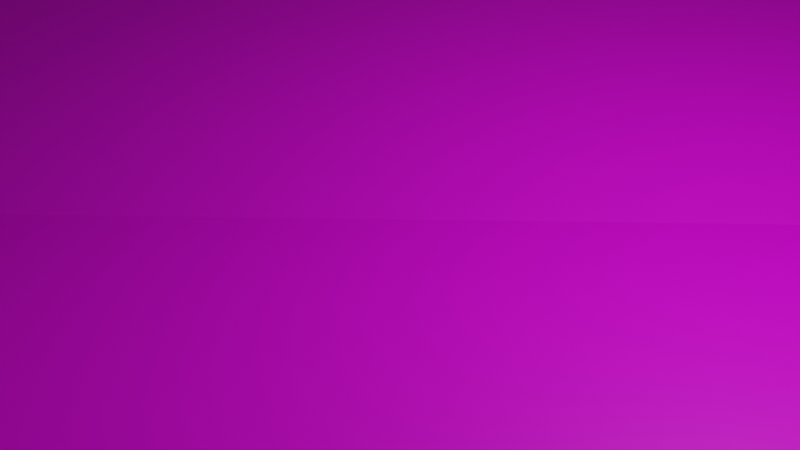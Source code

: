# Source: map.blend  (saved by Blender 3.4.6; exported with 4.5.12 LTS)
import bpy
from mathutils import Matrix  # noqa: F401  (used for matrix-valued properties, if any)

bpy.ops.wm.read_factory_settings(use_empty=True)
scene = bpy.context.scene
scene.name = 'Scene'

# ---- collections
col_collection = bpy.data.collections.new('Collection'); scene.collection.children.link(col_collection)

# ---- images (referenced by path relative to the original .blend; pixels are not part of the script)
import os
ASSET_DIR = os.environ.get("B2B_ASSET_DIR", "")  # directory of the original .blend (textures are referenced by path, not embedded)
HERE = os.path.dirname(os.path.abspath(__file__))  # packed textures are extracted next to this script under _unpacked/

def load_image(name, relpath, width, height, colorspace="sRGB"):
    """Load a texture the original file referenced (path relative to the .blend, or extracted next to this script)."""
    p = next((c for c in (os.path.join(HERE, relpath), os.path.join(ASSET_DIR, relpath)) if relpath and os.path.exists(c)), "")
    if p:
        img = bpy.data.images.load(p, check_existing=True)
        img.name = name
    else:  # same state as the original file: an image datablock whose file is absent (Cycles renders it pink)
        img = bpy.data.images.new(name, width, height)
        img.source = "FILE"
        img.filepath = "//" + (relpath or name)
    img.colorspace_settings.name = colorspace
    return img
img_grass_jpg = load_image('GRASS.jpg', 'GRASS.jpg', 1024, 1024, 'sRGB')
img_bricks_jpng_jpg = load_image('bricks.jpng.jpg', 'bricks.jpng.jpg', 1024, 1024, 'sRGB')

# ---- materials (node trees are filled in below, after node groups)
mat_grass = bpy.data.materials.new('grass')
mat_grass.use_transparent_shadow = False
mat_grass.diffuse_color = (0.3343, 0.8, 0.0, 1.0)
mat_bricksbttr = bpy.data.materials.new('bricksbttr')
mat_bricksbttr.use_transparent_shadow = False

# ---- material node trees
mat_grass.use_nodes = True; mat_grass.node_tree.nodes.clear()
_N = mat_grass.node_tree.nodes; _L = mat_grass.node_tree.links
n0 = _N.new('ShaderNodeBsdfPrincipled'); n0.name = 'Principled BSDF'; n0.location = (10, 300)
n0.distribution = 'GGX'
n0.subsurface_method = 'RANDOM_WALK_SKIN'
n0.inputs[1].default_value = 0.1101
n0.inputs[3].default_value = 1.45
n0.inputs[12].default_value = 0.09174
n0.inputs[27].default_value = (0.0, 0.0, 0.0, 1.0)
n0.inputs[28].default_value = 1.0
n1 = _N.new('ShaderNodeOutputMaterial'); n1.name = 'Material Output'; n1.location = (300, 300)
n2 = _N.new('ShaderNodeTexImage'); n2.name = 'Image Texture'; n2.location = (-295, 156)
n2.image = img_grass_jpg
n3 = _N.new('ShaderNodeMix'); n3.name = 'Mix'; n3.location = (-260, 180)
n3.data_type = 'RGBA'
n3.inputs[0].default_value = 0.1101
n3.inputs[7].default_value = (1.0, 1.0, 1.0, 1.0)
n4 = _N.new('ShaderNodeMix'); n4.name = 'Mix.001'; n4.location = (-160, 180)
n4.data_type = 'RGBA'
n4.inputs[0].default_value = 0.2752
n4.inputs[6].default_value = (1.0, 1.0, 1.0, 1.0)
_L.new(n0.outputs[0], n1.inputs[0])
_L.new(n2.outputs[0], n0.inputs[0])
_L.new(n2.outputs[0], n3.inputs[6])
_L.new(n3.outputs[2], n4.inputs[7])
_L.new(n4.outputs[2], n0.inputs[14])
n1.is_active_output = True
mat_bricksbttr.use_nodes = True; mat_bricksbttr.node_tree.nodes.clear()
_N = mat_bricksbttr.node_tree.nodes; _L = mat_bricksbttr.node_tree.links
n0 = _N.new('ShaderNodeOutputMaterial'); n0.name = 'Material Output'; n0.location = (300, 300)
n1 = _N.new('ShaderNodeTexImage'); n1.name = 'Image Texture'; n1.location = (-356, 169)
n1.image = img_bricks_jpng_jpg
n2 = _N.new('ShaderNodeBsdfPrincipled'); n2.name = 'Principled BSDF'; n2.location = (10, 300)
n2.distribution = 'GGX'
n2.subsurface_method = 'RANDOM_WALK_SKIN'
n2.inputs[3].default_value = 1.45
n2.inputs[27].default_value = (0.0, 0.0, 0.0, 1.0)
n2.inputs[28].default_value = 1.0
_L.new(n2.outputs[0], n0.inputs[0])
_L.new(n1.outputs[0], n2.inputs[0])
n0.is_active_output = True

# ---- world
world_world = bpy.data.worlds.new('World'); scene.world = world_world
world_world.use_nodes = True; world_world.node_tree.nodes.clear()
_N = world_world.node_tree.nodes; _L = world_world.node_tree.links
n0 = _N.new('ShaderNodeOutputWorld'); n0.name = 'World Output'; n0.location = (300, 300)
n1 = _N.new('ShaderNodeBackground'); n1.name = 'Background'; n1.location = (10, 300)
n1.inputs[0].default_value = (0.05088, 0.05088, 0.05088, 1.0)
_L.new(n1.outputs[0], n0.inputs[0])
n0.is_active_output = True
world_world.color = (0.05088, 0.05088, 0.05088)
world_world.use_sun_shadow = False
world_world.sun_shadow_jitter_overblur = 0.0

# ---- cameras
cam_camera = bpy.data.cameras.new('Camera')
cam_camera.clip_end = 100.0
cam_camera.ortho_scale = 7.314

# ---- lights
light_light = bpy.data.lights.new('Light', 'POINT')
light_light.transmission_factor = 0.0
light_light.energy = 1000.0
light_light.shadow_soft_size = 0.1
light_light.shadow_maximum_resolution = 0.006
light_light.use_absolute_resolution = True

# ---- meshes
me_plane = bpy.data.meshes.new('Plane')
me_plane.from_pydata([(-1.002, -1.003, -9.97e-11), (1.004, -1.009, -7.221e-10), (-1.05, 1.034, 0.267), (1.0, 1.0, 0.0)], [], [(0, 1, 3, 2)])
_uv = me_plane.uv_layers.new(name='UVMap')
_uv.uv.foreach_set('vector', [0.0, 0.0, 1.0, 0.0, 1.0, 1.0, 0.0, 1.0])
me_plane.materials.append(mat_grass)
me_plane.update()
me_cube_001 = bpy.data.meshes.new('Cube.001')
me_cube_001.from_pydata([(-1.0, -1.0, -1.0), (-1.0, -1.0, 1.0), (-1.0, 1.0, -1.0), (-1.0, 1.0, 1.0), (1.0, -1.0, -1.0), (1.0, -1.0, 1.0), (1.0, 1.0, -1.0), (1.0, 1.0, 1.0)], [], [(0, 1, 3, 2), (2, 3, 7, 6), (6, 7, 5, 4), (4, 5, 1, 0), (2, 6, 4, 0), (7, 3, 1, 5)])
_uv = me_cube_001.uv_layers.new(name='UVMap')
_uv.uv.foreach_set('vector', [0.375, 0.0, 0.625, 0.0, 0.625, 0.25, 0.375, 0.25, 0.375, 0.25, 0.625, 0.25, 0.625, 0.5, 0.375, 0.5, 0.375, 0.5, 0.625, 0.5, 0.625, 0.75, 0.375, 0.75, 0.375, 0.75, 0.625, 0.75, 0.625, 1.0, 0.375, 1.0, 0.125, 0.5, 0.375, 0.5, 0.375, 0.75, 0.125, 0.75, 0.625, 0.5, 0.875, 0.5, 0.875, 0.75, 0.625, 0.75])
me_cube_001.materials.append(mat_bricksbttr)
me_cube_001.update()
me_cube_002 = bpy.data.meshes.new('Cube.002')
me_cube_002.from_pydata([(-1.0, -1.0, -1.0), (-1.0, -1.0, 1.0), (-1.0, 1.0, -1.0), (-1.0, 1.0, 1.0), (1.0, -1.0, -1.0), (1.0, -1.0, 1.0), (1.0, 1.0, -1.0), (1.0, 1.0, 1.0)], [], [(0, 1, 3, 2), (2, 3, 7, 6), (6, 7, 5, 4), (4, 5, 1, 0), (2, 6, 4, 0), (7, 3, 1, 5)])
_uv = me_cube_002.uv_layers.new(name='UVMap')
_uv.uv.foreach_set('vector', [0.375, 0.0, 0.625, 0.0, 0.625, 0.25, 0.375, 0.25, 0.375, 0.25, 0.625, 0.25, 0.625, 0.5, 0.375, 0.5, 0.375, 0.5, 0.625, 0.5, 0.625, 0.75, 0.375, 0.75, 0.375, 0.75, 0.625, 0.75, 0.625, 1.0, 0.375, 1.0, 0.125, 0.5, 0.375, 0.5, 0.375, 0.75, 0.125, 0.75, 0.625, 0.5, 0.875, 0.5, 0.875, 0.75, 0.625, 0.75])
me_cube_002.materials.append(mat_bricksbttr)
me_cube_002.update()
me_cube_003 = bpy.data.meshes.new('Cube.003')
me_cube_003.from_pydata([(-1.0, -1.0, -1.0), (-1.0, -1.0, 1.0), (-1.0, 1.0, -1.0), (-1.0, 1.0, 1.0), (1.0, -1.0, -1.0), (1.0, -1.0, 1.0), (1.0, 1.0, -1.0), (1.0, 1.0, 1.0)], [], [(0, 1, 3, 2), (2, 3, 7, 6), (6, 7, 5, 4), (4, 5, 1, 0), (2, 6, 4, 0), (7, 3, 1, 5)])
_uv = me_cube_003.uv_layers.new(name='UVMap')
_uv.uv.foreach_set('vector', [0.375, 0.0, 0.625, 0.0, 0.625, 0.25, 0.375, 0.25, 0.375, 0.25, 0.625, 0.25, 0.625, 0.5, 0.375, 0.5, 0.375, 0.5, 0.625, 0.5, 0.625, 0.75, 0.375, 0.75, 0.375, 0.75, 0.625, 0.75, 0.625, 1.0, 0.375, 1.0, 0.125, 0.5, 0.375, 0.5, 0.375, 0.75, 0.125, 0.75, 0.625, 0.5, 0.875, 0.5, 0.875, 0.75, 0.625, 0.75])
me_cube_003.materials.append(mat_bricksbttr)
me_cube_003.update()
me_cube_004 = bpy.data.meshes.new('Cube.004')
me_cube_004.from_pydata([(-1.0, -1.0, -1.0), (-1.0, -1.0, 1.0), (-1.0, 1.0, -1.0), (-1.0, 1.0, 1.0), (1.0, -1.0, -1.0), (1.0, -1.0, 1.0), (1.0, 1.0, -1.0), (1.0, 1.0, 1.0)], [], [(0, 1, 3, 2), (2, 3, 7, 6), (6, 7, 5, 4), (4, 5, 1, 0), (2, 6, 4, 0), (7, 3, 1, 5)])
_uv = me_cube_004.uv_layers.new(name='UVMap')
_uv.uv.foreach_set('vector', [0.375, 0.0, 0.625, 0.0, 0.625, 0.25, 0.375, 0.25, 0.375, 0.25, 0.625, 0.25, 0.625, 0.5, 0.375, 0.5, 0.375, 0.5, 0.625, 0.5, 0.625, 0.75, 0.375, 0.75, 0.375, 0.75, 0.625, 0.75, 0.625, 1.0, 0.375, 1.0, 0.125, 0.5, 0.375, 0.5, 0.375, 0.75, 0.125, 0.75, 0.625, 0.5, 0.875, 0.5, 0.875, 0.75, 0.625, 0.75])
me_cube_004.materials.append(mat_bricksbttr)
me_cube_004.update()

# ---- objects
ob_light = bpy.data.objects.new('Light', light_light)
ob_camera = bpy.data.objects.new('Camera', cam_camera)
ob_plane = bpy.data.objects.new('Plane', me_plane)
ob_cube = bpy.data.objects.new('Cube', me_cube_001)
ob_cube_001 = bpy.data.objects.new('Cube.001', me_cube_002)
ob_cube_002 = bpy.data.objects.new('Cube.002', me_cube_003)
ob_cube_003 = bpy.data.objects.new('Cube.003', me_cube_004)

# ---- transforms, parenting, visibility, modifiers, constraints
ob_light.location = (4.076, 1.005, 5.904)
ob_light.rotation_euler = (0.6503, 0.05522, 1.866)
ob_light.lock_rotations_4d = False
ob_light.empty_display_type = 'ARROWS'
ob_light.color = (0.0, 0.0, 0.0, 0.0)
ob_light.lineart.crease_threshold = 0.0
ob_camera.location = (7.359, -6.926, 4.958)
ob_camera.rotation_euler = (1.109, 0.0, 0.8149)
ob_camera.lock_rotations_4d = False
ob_camera.empty_display_type = 'ARROWS'
ob_camera.color = (0.0, 0.0, 0.0, 0.0)
ob_camera.display_type = 'WIRE'
ob_camera.lineart.crease_threshold = 0.0
ob_plane.location = (0.0, 0.0, 0.0)
ob_plane.scale = (48.06, 48.06, 48.06)
ob_cube.location = (5.311, 48.86, 5.987)
ob_cube.rotation_euler = (0.02132, 0.1325, 0.002246)
ob_cube.scale = (48.0, 1.124, 23.93)
ob_cube_001.location = (-45.47, 1.55, 5.987)
ob_cube_001.rotation_euler = (0.02132, 0.1325, -1.626)
ob_cube_001.scale = (50.26, 1.122, 23.84)
ob_cube_002.location = (44.53, 15.84, 5.987)
ob_cube_002.rotation_euler = (0.02132, 0.1325, -1.626)
ob_cube_002.scale = (66.39, 1.126, 24.33)
ob_cube_003.location = (3.258, -47.01, 5.987)
ob_cube_003.rotation_euler = (0.02132, 0.1325, -3.138)
ob_cube_003.scale = (54.6, 1.124, 23.93)

# ---- collection membership
col_collection.objects.link(ob_light)
col_collection.objects.link(ob_camera)
col_collection.objects.link(ob_plane)
col_collection.objects.link(ob_cube)
col_collection.objects.link(ob_cube_001)
col_collection.objects.link(ob_cube_002)
col_collection.objects.link(ob_cube_003)

# ---- scene / render settings (as saved in the file)
scene.camera = ob_camera
scene.frame_start = 1; scene.frame_end = 250; scene.frame_set(2)
scene.render.engine = 'BLENDER_EEVEE_NEXT'
scene.cycles.sampling_pattern = 'TABULATED_SOBOL'
scene.cycles.use_light_tree = False
scene.view_settings.view_transform = 'Filmic'
bpy.context.view_layer.update()
